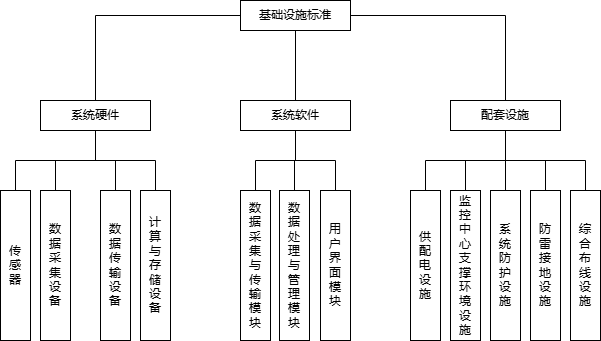

The diagram above was exported from draw.io. Its source (the exported page's mxGraphModel, read from the mxfile embedded in the PNG):
<mxGraphModel dx="1674" dy="738" grid="1" gridSize="10" guides="1" tooltips="1" connect="1" arrows="1" fold="1" page="1" pageScale="1" pageWidth="827" pageHeight="1169" math="0" shadow="0">
  <root>
    <mxCell id="0" />
    <mxCell id="1" parent="0" />
    <mxCell id="VQQAnVN5WDwD28waIKjL-1" value="基础设施标准" style="rounded=0;whiteSpace=wrap;html=1;" parent="1" vertex="1">
      <mxGeometry x="360" y="110" width="110" height="30" as="geometry" />
    </mxCell>
    <mxCell id="VQQAnVN5WDwD28waIKjL-4" value="系统硬件" style="rounded=0;whiteSpace=wrap;html=1;" parent="1" vertex="1">
      <mxGeometry x="160" y="210" width="110" height="30" as="geometry" />
    </mxCell>
    <mxCell id="VQQAnVN5WDwD28waIKjL-5" value="系统软件" style="rounded=0;whiteSpace=wrap;html=1;" parent="1" vertex="1">
      <mxGeometry x="360" y="210" width="110" height="30" as="geometry" />
    </mxCell>
    <mxCell id="VQQAnVN5WDwD28waIKjL-6" value="配套设施" style="rounded=0;whiteSpace=wrap;html=1;" parent="1" vertex="1">
      <mxGeometry x="570" y="210" width="110" height="30" as="geometry" />
    </mxCell>
    <mxCell id="VQQAnVN5WDwD28waIKjL-12" value="传&lt;div&gt;感&lt;/div&gt;&lt;div&gt;器&lt;/div&gt;" style="rounded=0;whiteSpace=wrap;html=1;" parent="1" vertex="1">
      <mxGeometry x="120" y="300" width="30" height="150" as="geometry" />
    </mxCell>
    <mxCell id="VQQAnVN5WDwD28waIKjL-13" value="数&lt;div&gt;据&lt;/div&gt;&lt;div&gt;采&lt;/div&gt;&lt;div&gt;集&lt;/div&gt;&lt;div&gt;设&lt;/div&gt;&lt;div&gt;备&lt;/div&gt;" style="rounded=0;whiteSpace=wrap;html=1;" parent="1" vertex="1">
      <mxGeometry x="160" y="300" width="30" height="150" as="geometry" />
    </mxCell>
    <mxCell id="VQQAnVN5WDwD28waIKjL-14" value="数&lt;div&gt;据&lt;/div&gt;&lt;div&gt;传&lt;/div&gt;&lt;div&gt;输&lt;/div&gt;&lt;div&gt;设&lt;/div&gt;&lt;div&gt;备&lt;/div&gt;" style="rounded=0;whiteSpace=wrap;html=1;" parent="1" vertex="1">
      <mxGeometry x="220" y="300" width="30" height="150" as="geometry" />
    </mxCell>
    <mxCell id="VQQAnVN5WDwD28waIKjL-15" value="计&lt;div&gt;算&lt;/div&gt;&lt;div&gt;与&lt;/div&gt;&lt;div&gt;存&lt;/div&gt;&lt;div&gt;储&lt;/div&gt;&lt;div&gt;设&lt;/div&gt;&lt;div&gt;备&lt;/div&gt;" style="rounded=0;whiteSpace=wrap;html=1;" parent="1" vertex="1">
      <mxGeometry x="260" y="300" width="30" height="150" as="geometry" />
    </mxCell>
    <mxCell id="VQQAnVN5WDwD28waIKjL-16" value="数&lt;div&gt;&lt;span style=&quot;background-color: initial;&quot;&gt;据&lt;/span&gt;&lt;div&gt;采&lt;/div&gt;&lt;div&gt;集&lt;/div&gt;&lt;div&gt;与&lt;/div&gt;&lt;div&gt;传&lt;/div&gt;&lt;div&gt;输&lt;/div&gt;&lt;div&gt;模&lt;/div&gt;&lt;div&gt;块&lt;/div&gt;&lt;/div&gt;" style="rounded=0;whiteSpace=wrap;html=1;" parent="1" vertex="1">
      <mxGeometry x="360" y="300" width="30" height="150" as="geometry" />
    </mxCell>
    <mxCell id="VQQAnVN5WDwD28waIKjL-18" value="数&lt;div&gt;据&lt;/div&gt;&lt;div&gt;处&lt;/div&gt;&lt;div&gt;理&lt;/div&gt;&lt;div&gt;与&lt;/div&gt;&lt;div&gt;管&lt;/div&gt;&lt;div&gt;理&lt;/div&gt;&lt;div&gt;模&lt;/div&gt;&lt;div&gt;块&lt;/div&gt;" style="rounded=0;whiteSpace=wrap;html=1;" parent="1" vertex="1">
      <mxGeometry x="399" y="300" width="30" height="150" as="geometry" />
    </mxCell>
    <mxCell id="VQQAnVN5WDwD28waIKjL-19" value="用&lt;div&gt;户&lt;/div&gt;&lt;div&gt;界&lt;/div&gt;&lt;div&gt;面&lt;/div&gt;&lt;div&gt;模&lt;/div&gt;&lt;div&gt;块&lt;/div&gt;" style="rounded=0;whiteSpace=wrap;html=1;" parent="1" vertex="1">
      <mxGeometry x="440" y="300" width="30" height="150" as="geometry" />
    </mxCell>
    <mxCell id="VQQAnVN5WDwD28waIKjL-20" value="供&lt;div&gt;配&lt;/div&gt;&lt;div&gt;&lt;span style=&quot;background-color: initial;&quot;&gt;电&lt;/span&gt;&lt;/div&gt;&lt;div&gt;设&lt;/div&gt;&lt;div&gt;&lt;span style=&quot;background-color: initial;&quot;&gt;施&lt;/span&gt;&lt;/div&gt;" style="rounded=0;whiteSpace=wrap;html=1;" parent="1" vertex="1">
      <mxGeometry x="530" y="300" width="30" height="150" as="geometry" />
    </mxCell>
    <mxCell id="VQQAnVN5WDwD28waIKjL-21" value="综&lt;div&gt;合&lt;/div&gt;&lt;div&gt;&lt;div&gt;&lt;span style=&quot;background-color: initial;&quot;&gt;布&lt;/span&gt;&lt;/div&gt;&lt;div&gt;&lt;span style=&quot;background-color: initial;&quot;&gt;线&lt;/span&gt;&lt;/div&gt;&lt;div&gt;&lt;span style=&quot;background-color: initial;&quot;&gt;设&lt;/span&gt;&lt;/div&gt;&lt;div&gt;&lt;span style=&quot;background-color: initial;&quot;&gt;施&lt;/span&gt;&lt;/div&gt;&lt;/div&gt;" style="rounded=0;whiteSpace=wrap;html=1;" parent="1" vertex="1">
      <mxGeometry x="690" y="300" width="30" height="150" as="geometry" />
    </mxCell>
    <mxCell id="VQQAnVN5WDwD28waIKjL-22" value="系&lt;div&gt;统&lt;/div&gt;&lt;div&gt;防&lt;/div&gt;&lt;div&gt;护&lt;/div&gt;&lt;div&gt;设&lt;/div&gt;&lt;div&gt;施&lt;/div&gt;" style="rounded=0;whiteSpace=wrap;html=1;" parent="1" vertex="1">
      <mxGeometry x="610" y="300" width="30" height="150" as="geometry" />
    </mxCell>
    <mxCell id="VQQAnVN5WDwD28waIKjL-23" value="防&lt;div&gt;雷&lt;/div&gt;&lt;div&gt;接&lt;/div&gt;&lt;div&gt;地&lt;/div&gt;&lt;div&gt;设&lt;/div&gt;&lt;div&gt;施&lt;/div&gt;" style="rounded=0;whiteSpace=wrap;html=1;" parent="1" vertex="1">
      <mxGeometry x="650" y="300" width="30" height="150" as="geometry" />
    </mxCell>
    <mxCell id="VQQAnVN5WDwD28waIKjL-24" value="监&lt;div&gt;控&lt;/div&gt;&lt;div&gt;中&lt;/div&gt;&lt;div&gt;心&lt;/div&gt;&lt;div&gt;支&lt;/div&gt;&lt;div&gt;撑&lt;/div&gt;&lt;div&gt;环&lt;/div&gt;&lt;div&gt;境&lt;/div&gt;&lt;div&gt;设&lt;/div&gt;&lt;div&gt;施&lt;/div&gt;" style="rounded=0;whiteSpace=wrap;html=1;" parent="1" vertex="1">
      <mxGeometry x="570" y="300" width="30" height="150" as="geometry" />
    </mxCell>
    <mxCell id="VQQAnVN5WDwD28waIKjL-33" value="" style="endArrow=none;html=1;rounded=0;entryX=0.5;entryY=1;entryDx=0;entryDy=0;" parent="1" source="VQQAnVN5WDwD28waIKjL-5" target="VQQAnVN5WDwD28waIKjL-1" edge="1">
      <mxGeometry width="50" height="50" relative="1" as="geometry">
        <mxPoint x="360" y="570" as="sourcePoint" />
        <mxPoint x="410" y="520" as="targetPoint" />
      </mxGeometry>
    </mxCell>
    <mxCell id="-ilQYUHzK7QslMmEZDp1-14" value="" style="endArrow=none;html=1;rounded=0;entryX=0.5;entryY=1;entryDx=0;entryDy=0;exitX=0.5;exitY=0;exitDx=0;exitDy=0;edgeStyle=orthogonalEdgeStyle;" edge="1" parent="1" source="VQQAnVN5WDwD28waIKjL-12" target="VQQAnVN5WDwD28waIKjL-4">
      <mxGeometry width="50" height="50" relative="1" as="geometry">
        <mxPoint x="690" y="310" as="sourcePoint" />
        <mxPoint x="740" y="260" as="targetPoint" />
      </mxGeometry>
    </mxCell>
    <mxCell id="-ilQYUHzK7QslMmEZDp1-15" value="" style="endArrow=none;html=1;rounded=0;entryX=0.5;entryY=1;entryDx=0;entryDy=0;exitX=0.5;exitY=0;exitDx=0;exitDy=0;edgeStyle=orthogonalEdgeStyle;" edge="1" parent="1" source="VQQAnVN5WDwD28waIKjL-13" target="VQQAnVN5WDwD28waIKjL-4">
      <mxGeometry width="50" height="50" relative="1" as="geometry">
        <mxPoint x="690" y="310" as="sourcePoint" />
        <mxPoint x="740" y="260" as="targetPoint" />
      </mxGeometry>
    </mxCell>
    <mxCell id="-ilQYUHzK7QslMmEZDp1-16" value="" style="endArrow=none;html=1;rounded=0;entryX=0.5;entryY=1;entryDx=0;entryDy=0;exitX=0.5;exitY=0;exitDx=0;exitDy=0;edgeStyle=orthogonalEdgeStyle;" edge="1" parent="1" source="VQQAnVN5WDwD28waIKjL-14" target="VQQAnVN5WDwD28waIKjL-4">
      <mxGeometry width="50" height="50" relative="1" as="geometry">
        <mxPoint x="690" y="310" as="sourcePoint" />
        <mxPoint x="740" y="260" as="targetPoint" />
      </mxGeometry>
    </mxCell>
    <mxCell id="-ilQYUHzK7QslMmEZDp1-17" value="" style="endArrow=none;html=1;rounded=0;entryX=0.5;entryY=1;entryDx=0;entryDy=0;exitX=0.5;exitY=0;exitDx=0;exitDy=0;edgeStyle=orthogonalEdgeStyle;" edge="1" parent="1" source="VQQAnVN5WDwD28waIKjL-15" target="VQQAnVN5WDwD28waIKjL-4">
      <mxGeometry width="50" height="50" relative="1" as="geometry">
        <mxPoint x="690" y="310" as="sourcePoint" />
        <mxPoint x="740" y="260" as="targetPoint" />
      </mxGeometry>
    </mxCell>
    <mxCell id="-ilQYUHzK7QslMmEZDp1-18" value="" style="endArrow=none;html=1;rounded=0;entryX=0.5;entryY=1;entryDx=0;entryDy=0;exitX=0.5;exitY=0;exitDx=0;exitDy=0;edgeStyle=orthogonalEdgeStyle;" edge="1" parent="1" source="VQQAnVN5WDwD28waIKjL-16" target="VQQAnVN5WDwD28waIKjL-5">
      <mxGeometry width="50" height="50" relative="1" as="geometry">
        <mxPoint x="670" y="310" as="sourcePoint" />
        <mxPoint x="720" y="260" as="targetPoint" />
      </mxGeometry>
    </mxCell>
    <mxCell id="-ilQYUHzK7QslMmEZDp1-19" value="" style="endArrow=none;html=1;rounded=0;entryX=0.5;entryY=1;entryDx=0;entryDy=0;exitX=0.5;exitY=0;exitDx=0;exitDy=0;edgeStyle=orthogonalEdgeStyle;" edge="1" parent="1" source="VQQAnVN5WDwD28waIKjL-18" target="VQQAnVN5WDwD28waIKjL-5">
      <mxGeometry width="50" height="50" relative="1" as="geometry">
        <mxPoint x="670" y="310" as="sourcePoint" />
        <mxPoint x="720" y="260" as="targetPoint" />
      </mxGeometry>
    </mxCell>
    <mxCell id="-ilQYUHzK7QslMmEZDp1-20" value="" style="endArrow=none;html=1;rounded=0;entryX=0.5;entryY=1;entryDx=0;entryDy=0;exitX=0.5;exitY=0;exitDx=0;exitDy=0;edgeStyle=orthogonalEdgeStyle;" edge="1" parent="1" source="VQQAnVN5WDwD28waIKjL-19" target="VQQAnVN5WDwD28waIKjL-5">
      <mxGeometry width="50" height="50" relative="1" as="geometry">
        <mxPoint x="670" y="310" as="sourcePoint" />
        <mxPoint x="720" y="260" as="targetPoint" />
      </mxGeometry>
    </mxCell>
    <mxCell id="-ilQYUHzK7QslMmEZDp1-21" value="" style="endArrow=none;html=1;rounded=0;entryX=0.5;entryY=1;entryDx=0;entryDy=0;exitX=0.5;exitY=0;exitDx=0;exitDy=0;edgeStyle=orthogonalEdgeStyle;" edge="1" parent="1" source="VQQAnVN5WDwD28waIKjL-20" target="VQQAnVN5WDwD28waIKjL-6">
      <mxGeometry width="50" height="50" relative="1" as="geometry">
        <mxPoint x="640" y="310" as="sourcePoint" />
        <mxPoint x="690" y="260" as="targetPoint" />
      </mxGeometry>
    </mxCell>
    <mxCell id="-ilQYUHzK7QslMmEZDp1-22" value="" style="endArrow=none;html=1;rounded=0;entryX=0.5;entryY=1;entryDx=0;entryDy=0;exitX=0.5;exitY=0;exitDx=0;exitDy=0;edgeStyle=orthogonalEdgeStyle;" edge="1" parent="1" source="VQQAnVN5WDwD28waIKjL-24" target="VQQAnVN5WDwD28waIKjL-6">
      <mxGeometry width="50" height="50" relative="1" as="geometry">
        <mxPoint x="640" y="310" as="sourcePoint" />
        <mxPoint x="690" y="260" as="targetPoint" />
      </mxGeometry>
    </mxCell>
    <mxCell id="-ilQYUHzK7QslMmEZDp1-23" value="" style="endArrow=none;html=1;rounded=0;entryX=0.5;entryY=1;entryDx=0;entryDy=0;exitX=0.5;exitY=0;exitDx=0;exitDy=0;edgeStyle=orthogonalEdgeStyle;" edge="1" parent="1" source="VQQAnVN5WDwD28waIKjL-22" target="VQQAnVN5WDwD28waIKjL-6">
      <mxGeometry width="50" height="50" relative="1" as="geometry">
        <mxPoint x="640" y="310" as="sourcePoint" />
        <mxPoint x="690" y="260" as="targetPoint" />
      </mxGeometry>
    </mxCell>
    <mxCell id="-ilQYUHzK7QslMmEZDp1-24" value="" style="endArrow=none;html=1;rounded=0;entryX=0.5;entryY=1;entryDx=0;entryDy=0;exitX=0.5;exitY=0;exitDx=0;exitDy=0;edgeStyle=orthogonalEdgeStyle;" edge="1" parent="1" source="VQQAnVN5WDwD28waIKjL-23" target="VQQAnVN5WDwD28waIKjL-6">
      <mxGeometry width="50" height="50" relative="1" as="geometry">
        <mxPoint x="640" y="310" as="sourcePoint" />
        <mxPoint x="690" y="260" as="targetPoint" />
      </mxGeometry>
    </mxCell>
    <mxCell id="-ilQYUHzK7QslMmEZDp1-25" value="" style="endArrow=none;html=1;rounded=0;entryX=0.5;entryY=1;entryDx=0;entryDy=0;exitX=0.5;exitY=0;exitDx=0;exitDy=0;edgeStyle=orthogonalEdgeStyle;" edge="1" parent="1" source="VQQAnVN5WDwD28waIKjL-21" target="VQQAnVN5WDwD28waIKjL-6">
      <mxGeometry width="50" height="50" relative="1" as="geometry">
        <mxPoint x="640" y="310" as="sourcePoint" />
        <mxPoint x="690" y="260" as="targetPoint" />
      </mxGeometry>
    </mxCell>
    <mxCell id="-ilQYUHzK7QslMmEZDp1-26" value="" style="endArrow=none;html=1;rounded=0;entryX=1;entryY=0.5;entryDx=0;entryDy=0;exitX=0.5;exitY=0;exitDx=0;exitDy=0;edgeStyle=orthogonalEdgeStyle;" edge="1" parent="1" source="VQQAnVN5WDwD28waIKjL-6" target="VQQAnVN5WDwD28waIKjL-1">
      <mxGeometry width="50" height="50" relative="1" as="geometry">
        <mxPoint x="670" y="310" as="sourcePoint" />
        <mxPoint x="720" y="260" as="targetPoint" />
      </mxGeometry>
    </mxCell>
    <mxCell id="-ilQYUHzK7QslMmEZDp1-27" value="" style="endArrow=none;html=1;rounded=0;entryX=0;entryY=0.5;entryDx=0;entryDy=0;exitX=0.5;exitY=0;exitDx=0;exitDy=0;edgeStyle=orthogonalEdgeStyle;" edge="1" parent="1" source="VQQAnVN5WDwD28waIKjL-4" target="VQQAnVN5WDwD28waIKjL-1">
      <mxGeometry width="50" height="50" relative="1" as="geometry">
        <mxPoint x="670" y="310" as="sourcePoint" />
        <mxPoint x="720" y="260" as="targetPoint" />
      </mxGeometry>
    </mxCell>
  </root>
</mxGraphModel>